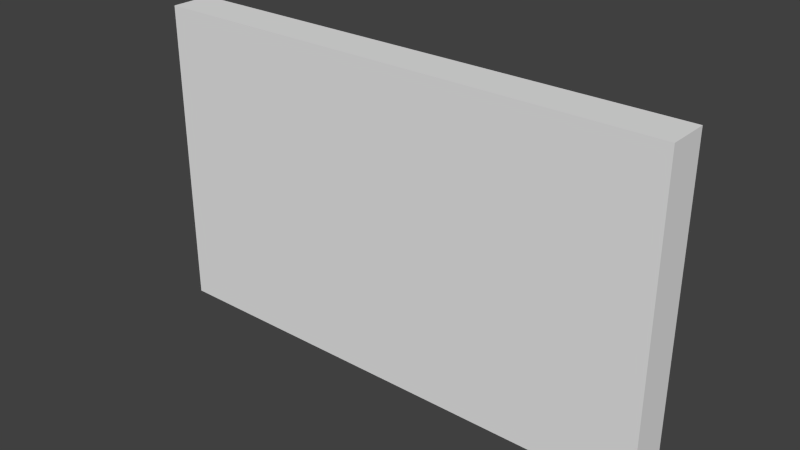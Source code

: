 # Source: woodWall.blend  (saved by Blender 2.69.0; exported with 4.5.12 LTS)
import bpy
from mathutils import Matrix  # noqa: F401  (used for matrix-valued properties, if any)

bpy.ops.wm.read_factory_settings(use_empty=True)
scene = bpy.context.scene
scene.name = 'Scene'

# ---- collections
col_collection_1 = bpy.data.collections.new('Collection 1'); scene.collection.children.link(col_collection_1)

# ---- materials (node trees are filled in below, after node groups)
mat_material = bpy.data.materials.new('Material')
mat_material.alpha_threshold = 0.0
mat_material.use_transparent_shadow = False
mat_material.roughness = 0.5
mat_material.line_color = (0.0, 0.0, 0.0, 1.0)

# ---- material node trees

# ---- world
world_world = bpy.data.worlds.new('World'); scene.world = world_world
world_world.color = (0.05088, 0.05088, 0.05088)
world_world.use_sun_shadow = False
world_world.sun_shadow_jitter_overblur = 0.0
world_world.cycles.sampling_method = 'MANUAL'
world_world.cycles.sample_map_resolution = 256

# ---- meshes
me_cube = bpy.data.meshes.new('Cube')
me_cube.from_pydata([(2.5, 0.2, 0.0), (2.5, -0.2, 0.0), (-2.5, -0.2, 0.0), (-2.5, 0.2, 0.0), (2.5, 0.2, 3.0), (2.5, -0.2, 3.0), (-2.5, -0.2, 3.0), (-2.5, 0.2, 3.0)], [], [(0, 1, 2, 3), (4, 7, 6, 5), (0, 4, 5, 1), (1, 5, 6, 2), (2, 6, 7, 3), (4, 0, 3, 7)])
_uv = me_cube.uv_layers.new(name='UVMap')
_uv.uv.foreach_set('vector', [0.7987, 0.8438, 0.7987, 1.0, -0.001846, 1.0, -0.001846, 0.8438, 0.7987, 1.0, -0.001846, 1.0, -0.00182, 0.8438, 0.7987, 0.8438, 0.9999, 0.0, 0.9998, 0.8438, 0.7987, 0.8438, 0.7988, 0.0, 0.7988, 0.0, 0.7987, 0.8438, -0.00182, 0.8438, -0.001693, 0.0, 1.0, 0.0, 1.0, 0.8438, 0.799, 0.8438, 0.799, 0.0, 0.7987, 0.0, 0.7987, 0.8438, -0.001846, 0.8438, -0.001846, 0.0])
me_cube.materials.append(mat_material)
me_cube.use_remesh_preserve_volume = False
me_cube.use_remesh_preserve_attributes = False
me_cube.use_mirror_vertex_groups = False
me_cube.update()

# ---- objects
ob_cube = bpy.data.objects.new('Cube', me_cube)

# ---- transforms, parenting, visibility, modifiers, constraints
ob_cube.location = (0.0, 0.0, 0.0)
ob_cube.lock_rotations_4d = False
ob_cube.empty_display_type = 'ARROWS'
ob_cube.lineart.crease_threshold = 0.0

# ---- collection membership
col_collection_1.objects.link(ob_cube)

# ---- scene / render settings (as saved in the file)
scene.frame_start = 1; scene.frame_end = 250; scene.frame_set(1)
scene.render.engine = 'BLENDER_EEVEE_NEXT'
scene.render.image_settings.compression = 90
scene.render.resolution_percentage = 50
scene.render.dither_intensity = 0.0
scene.cycles.use_denoising = False
scene.cycles.samples = 10
scene.cycles.sampling_pattern = 'TABULATED_SOBOL'
scene.cycles.light_sampling_threshold = 0.0
scene.cycles.use_adaptive_sampling = False
scene.cycles.use_light_tree = False
scene.cycles.blur_glossy = 0.0
scene.cycles.volume_bounces = 1
scene.cycles.pixel_filter_type = 'GAUSSIAN'
scene.cycles.sample_clamp_indirect = 0.0
scene.view_settings.view_transform = 'Standard'
bpy.context.view_layer.update()

# ---- added for rendering (the .blend has no active camera and no usable light): camera, sun
cam_auto = bpy.data.cameras.new('AutoCamera')
cam_auto.lens = 50.0
cam_auto.sensor_width = 36.0
cam_auto.clip_end = 1000.0
ob_auto_camera = bpy.data.objects.new('AutoCamera', cam_auto)
scene.collection.objects.link(ob_auto_camera)
ob_auto_camera.location = (5.40762, -6.48914, 5.8261)
ob_auto_camera.rotation_euler = (1.09748, -7.21219e-08, 0.694738)
scene.camera = ob_auto_camera
light_auto_sun = bpy.data.lights.new('AutoSun', 'SUN')
light_auto_sun.energy = 3.0
light_auto_sun.angle = 0.0523599
ob_auto_sun = bpy.data.objects.new('AutoSun', light_auto_sun)
scene.collection.objects.link(ob_auto_sun)
ob_auto_sun.rotation_euler = (0.872665, 0.174533, 0.523599)
bpy.context.view_layer.update()
